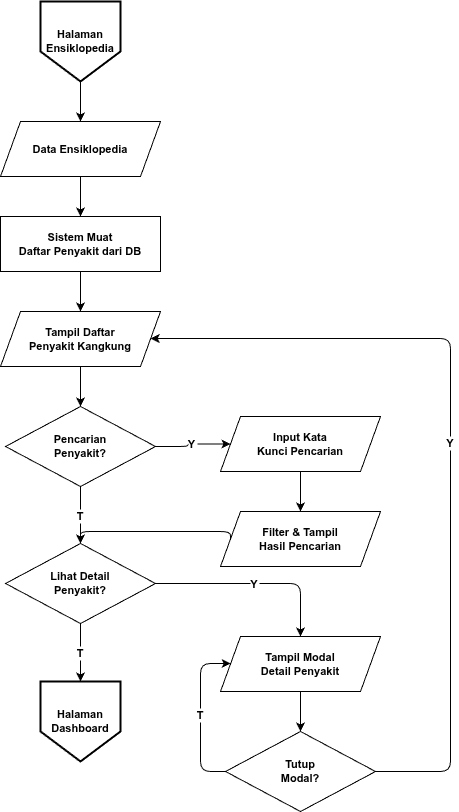

The diagram above was exported from draw.io. Its source (the exported page's mxGraphModel, read from the mxfile embedded in the PNG):
<mxGraphModel dx="792" dy="797" grid="1" gridSize="10" guides="1" tooltips="1" connect="1" arrows="1" fold="1" page="1" pageScale="1" pageWidth="1169" pageHeight="827" math="0" shadow="0">
  <root>
    <mxCell id="0" />
    <mxCell id="1" parent="0" />
    <mxCell id="12" value="Halaman Ensiklopedia" style="shape=offPageConnector;fillColor=#FFFFFF;strokeColor=#000000;strokeWidth=2;fontSize=11;whiteSpace=wrap;html=1;align=center;verticalAlign=middle;fontColor=#000000;fontStyle=1" parent="1" vertex="1">
      <mxGeometry x="200" y="150" width="80" height="80" as="geometry" />
    </mxCell>
    <mxCell id="13" value="Data Ensiklopedia" style="shape=parallelogram;perimeter=parallelogramPerimeter;whiteSpace=wrap;html=1;fixedSize=1;size=20;fillColor=#FFFFFF;strokeColor=#000000;fontSize=11;fontStyle=1" parent="1" vertex="1">
      <mxGeometry x="160" y="270" width="160" height="55" as="geometry" />
    </mxCell>
    <mxCell id="14" value="Sistem Muat&#10;Daftar Penyakit dari DB" style="rounded=0;whiteSpace=wrap;html=1;fillColor=#FFFFFF;strokeColor=#000000;fontSize=11;fontStyle=1" parent="1" vertex="1">
      <mxGeometry x="160" y="365" width="160" height="55" as="geometry" />
    </mxCell>
    <mxCell id="15" value="Tampil Daftar&#10;Penyakit Kangkung" style="shape=parallelogram;perimeter=parallelogramPerimeter;whiteSpace=wrap;html=1;fixedSize=1;size=20;fillColor=#FFFFFF;strokeColor=#000000;fontSize=11;fontStyle=1" parent="1" vertex="1">
      <mxGeometry x="160" y="460" width="160" height="55" as="geometry" />
    </mxCell>
    <mxCell id="16" value="Pencarian&#10;Penyakit?" style="rhombus;whiteSpace=wrap;html=1;fillColor=#FFFFFF;strokeColor=#000000;fontSize=11;fontStyle=1;" parent="1" vertex="1">
      <mxGeometry x="165" y="555" width="150" height="80" as="geometry" />
    </mxCell>
    <mxCell id="17" value="Input Kata&#10;Kunci Pencarian" style="shape=parallelogram;perimeter=parallelogramPerimeter;whiteSpace=wrap;html=1;fixedSize=1;size=20;fillColor=#FFFFFF;strokeColor=#000000;fontSize=11;fontStyle=1" parent="1" vertex="1">
      <mxGeometry x="380" y="565" width="160" height="55" as="geometry" />
    </mxCell>
    <mxCell id="18" value="Filter &amp;amp; Tampil&#10;Hasil Pencarian" style="shape=parallelogram;perimeter=parallelogramPerimeter;whiteSpace=wrap;html=1;fixedSize=1;size=20;fillColor=#FFFFFF;strokeColor=#000000;fontSize=11;fontStyle=1" parent="1" vertex="1">
      <mxGeometry x="380" y="660" width="160" height="55" as="geometry" />
    </mxCell>
    <mxCell id="19" value="Lihat Detail&#10;Penyakit?" style="rhombus;whiteSpace=wrap;html=1;fillColor=#FFFFFF;strokeColor=#000000;fontSize=11;fontStyle=1;" parent="1" vertex="1">
      <mxGeometry x="165" y="692" width="150" height="80" as="geometry" />
    </mxCell>
    <mxCell id="20" value="Tampil Modal&#10;Detail Penyakit" style="shape=parallelogram;perimeter=parallelogramPerimeter;whiteSpace=wrap;html=1;fixedSize=1;size=20;fillColor=#FFFFFF;strokeColor=#000000;fontSize=11;fontStyle=1" parent="1" vertex="1">
      <mxGeometry x="380" y="785" width="160" height="55" as="geometry" />
    </mxCell>
    <mxCell id="21" value="Tutup&#10;Modal?" style="rhombus;whiteSpace=wrap;html=1;fillColor=#FFFFFF;strokeColor=#000000;fontSize=11;fontStyle=1;" parent="1" vertex="1">
      <mxGeometry x="385" y="880" width="150" height="80" as="geometry" />
    </mxCell>
    <mxCell id="22" value="Halaman Dashboard" style="shape=offPageConnector;fillColor=#FFFFFF;strokeColor=#000000;strokeWidth=2;fontSize=11;whiteSpace=wrap;html=1;align=center;verticalAlign=middle;fontColor=#000000;fontStyle=1" parent="1" vertex="1">
      <mxGeometry x="200" y="830" width="80" height="80" as="geometry" />
    </mxCell>
    <mxCell id="23" style="edgeStyle=orthogonalEdgeStyle;fontStyle=1" parent="1" source="12" target="13" edge="1">
      <mxGeometry relative="1" as="geometry" />
    </mxCell>
    <mxCell id="24" style="edgeStyle=orthogonalEdgeStyle;fontStyle=1" parent="1" source="13" target="14" edge="1">
      <mxGeometry relative="1" as="geometry" />
    </mxCell>
    <mxCell id="25" style="edgeStyle=orthogonalEdgeStyle;fontStyle=1" parent="1" source="14" target="15" edge="1">
      <mxGeometry relative="1" as="geometry" />
    </mxCell>
    <mxCell id="26" style="edgeStyle=orthogonalEdgeStyle;fontStyle=1" parent="1" source="15" target="16" edge="1">
      <mxGeometry relative="1" as="geometry" />
    </mxCell>
    <mxCell id="27" value="Y" style="edgeStyle=orthogonalEdgeStyle;fontSize=11;fontStyle=1;" parent="1" source="16" target="17" edge="1">
      <mxGeometry relative="1" as="geometry" />
    </mxCell>
    <mxCell id="28" value="T" style="edgeStyle=orthogonalEdgeStyle;fontSize=11;fontStyle=1;" parent="1" source="16" target="19" edge="1">
      <mxGeometry relative="1" as="geometry" />
    </mxCell>
    <mxCell id="29" style="edgeStyle=orthogonalEdgeStyle;fontStyle=1" parent="1" source="17" target="18" edge="1">
      <mxGeometry relative="1" as="geometry" />
    </mxCell>
    <mxCell id="30" style="edgeStyle=orthogonalEdgeStyle;entryX=0.5;entryY=0;entryDx=0;entryDy=0;fontStyle=1" parent="1" target="19" edge="1">
      <mxGeometry relative="1" as="geometry">
        <Array as="points">
          <mxPoint x="390" y="680" />
          <mxPoint x="240" y="680" />
        </Array>
        <mxPoint x="390" y="688" as="sourcePoint" />
      </mxGeometry>
    </mxCell>
    <mxCell id="31" value="Y" style="edgeStyle=orthogonalEdgeStyle;fontSize=11;fontStyle=1;" parent="1" source="19" target="20" edge="1">
      <mxGeometry relative="1" as="geometry" />
    </mxCell>
    <mxCell id="32" value="T" style="edgeStyle=orthogonalEdgeStyle;fontSize=11;fontStyle=1;" parent="1" source="19" target="22" edge="1">
      <mxGeometry relative="1" as="geometry" />
    </mxCell>
    <mxCell id="33" style="edgeStyle=orthogonalEdgeStyle;fontStyle=1" parent="1" source="20" target="21" edge="1">
      <mxGeometry relative="1" as="geometry" />
    </mxCell>
    <mxCell id="34" value="Y" style="edgeStyle=orthogonalEdgeStyle;fontSize=11;fontStyle=1;" parent="1" source="21" target="15" edge="1">
      <mxGeometry relative="1" as="geometry">
        <Array as="points">
          <mxPoint x="610" y="920" />
          <mxPoint x="610" y="487" />
          <mxPoint x="320" y="487" />
        </Array>
      </mxGeometry>
    </mxCell>
    <mxCell id="35" value="T" style="edgeStyle=orthogonalEdgeStyle;fontSize=11;fontStyle=1;" parent="1" source="21" target="20" edge="1">
      <mxGeometry relative="1" as="geometry">
        <Array as="points">
          <mxPoint x="360" y="920" />
          <mxPoint x="360" y="812" />
        </Array>
      </mxGeometry>
    </mxCell>
  </root>
</mxGraphModel>